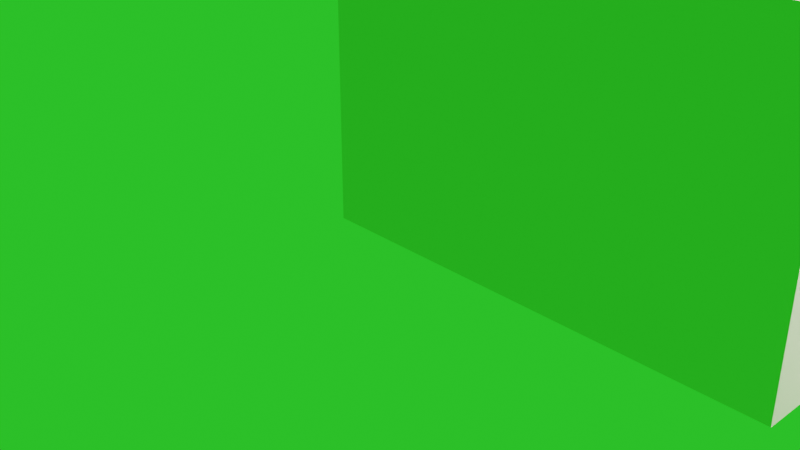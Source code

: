 # Source: Indoor_Scenario_OJAP.blend  (saved by Blender 3.6.11; exported with 4.5.12 LTS)
import bpy
from mathutils import Matrix  # noqa: F401  (used for matrix-valued properties, if any)

bpy.ops.wm.read_factory_settings(use_empty=True)
scene = bpy.context.scene
scene.name = 'Scene'

# ---- collections
col_collection = bpy.data.collections.new('Collection'); scene.collection.children.link(col_collection)

# ---- materials (node trees are filled in below, after node groups)
mat_itu_plasterboard = bpy.data.materials.new('itu_plasterboard')
mat_itu_plasterboard.use_transparent_shadow = False
mat_itu_plasterboard.diffuse_color = (0.8, 0.621, 0.57, 1.0)
mat_itu_chipboard = bpy.data.materials.new('itu_chipboard')
mat_itu_chipboard.use_transparent_shadow = False
mat_itu_chipboard.diffuse_color = (0.8, 0.636, 0.315, 1.0)

# ---- material node trees
mat_itu_plasterboard.use_nodes = True; mat_itu_plasterboard.node_tree.nodes.clear()
_N = mat_itu_plasterboard.node_tree.nodes; _L = mat_itu_plasterboard.node_tree.links
n0 = _N.new('ShaderNodeBsdfPrincipled'); n0.name = 'Principled BSDF'; n0.location = (10, 300)
n0.distribution = 'GGX'
n0.subsurface_method = 'RANDOM_WALK_SKIN'
n0.inputs[3].default_value = 1.45
n0.inputs[27].default_value = (0.0, 0.0, 0.0, 1.0)
n0.inputs[28].default_value = 1.0
n1 = _N.new('ShaderNodeOutputMaterial'); n1.name = 'Material Output'; n1.location = (1100, 160)
n2 = _N.new('ShaderNodeBsdfDiffuse'); n2.name = 'Diffuse BSDF'; n2.location = (200, 320)
n2.inputs[0].default_value = (0.765, 0.65, 0.588, 1.0)
n3 = _N.new('ShaderNodeBsdfAnisotropic'); n3.name = 'Glossy_0'; n3.location = (200, 0)
n3.distribution = 'GGX'
n4 = _N.new('ShaderNodeMixShader'); n4.name = 'Mix_0'; n4.location = (500, 160)
n4.inputs[0].default_value = 0.1
n5 = _N.new('ShaderNodeNewGeometry'); n5.name = 'Input_1'; n5.location = (-80, -70)
n6 = _N.new('ShaderNodeBsdfDiffuse'); n6.name = 'Diffuse_1'; n6.location = (200, -280)
n6.inputs[0].default_value = (0.3, 0.3, 0.3, 1.0)
n7 = _N.new('ShaderNodeMixShader'); n7.name = 'Mix_1'; n7.location = (800, -70)
_L.new(n2.outputs[0], n4.inputs[1])
_L.new(n3.outputs[0], n4.inputs[2])
_L.new(n5.outputs[6], n7.inputs[0])
_L.new(n6.outputs[0], n7.inputs[2])
_L.new(n4.outputs[0], n7.inputs[1])
_L.new(n7.outputs[0], n1.inputs[0])
n1.is_active_output = True
mat_itu_chipboard.use_nodes = True; mat_itu_chipboard.node_tree.nodes.clear()
_N = mat_itu_chipboard.node_tree.nodes; _L = mat_itu_chipboard.node_tree.links
n0 = _N.new('ShaderNodeBsdfPrincipled'); n0.name = 'Principled BSDF'; n0.location = (500, 160)
n0.distribution = 'GGX'
n0.subsurface_method = 'RANDOM_WALK_SKIN'
n0.inputs[3].default_value = 1.45
n0.inputs[27].default_value = (0.0, 0.0, 0.0, 1.0)
n0.inputs[28].default_value = 1.0
n1 = _N.new('ShaderNodeOutputMaterial'); n1.name = 'Material Output'; n1.location = (700, 160)
n2 = _N.new('ShaderNodeTexBrick'); n2.name = 'Brick_0'; n2.location = (300, 160)
n2.inputs[3].default_value = (0.407, 0.411, 0.394, 1.0)
n2.inputs[4].default_value = 3.0
n2.inputs[5].default_value = 0.001
n2.inputs[7].default_value = 0.6
n2.inputs[8].default_value = 0.3
n3 = _N.new('ShaderNodeRGB'); n3.name = 'RGB_0'; n3.location = (70, 160)
n3.outputs[0].default_value = (0.711, 0.668, 0.668, 1.0)
_L.new(n0.outputs[0], n1.inputs[0])
_L.new(n3.outputs[0], n2.inputs[1])
_L.new(n3.outputs[0], n2.inputs[2])
_L.new(n2.outputs[0], n0.inputs[0])
n1.is_active_output = True

# ---- world
world_world = bpy.data.worlds.new('World'); scene.world = world_world
world_world.use_nodes = True; world_world.node_tree.nodes.clear()
_N = world_world.node_tree.nodes; _L = world_world.node_tree.links
n0 = _N.new('ShaderNodeOutputWorld'); n0.name = 'World Output'; n0.location = (300, 300)
n1 = _N.new('ShaderNodeBackground'); n1.name = 'Background'; n1.location = (10, 300)
n1.inputs[0].default_value = (0.02237, 0.6982, 0.01972, 1.0)
_L.new(n1.outputs[0], n0.inputs[0])
n0.is_active_output = True
world_world.color = (0.05088, 0.05088, 0.05088)
world_world.use_sun_shadow = False
world_world.sun_shadow_jitter_overblur = 0.0

# ---- cameras
cam_camera = bpy.data.cameras.new('Camera')
cam_camera.clip_end = 100.0
cam_camera.ortho_scale = 7.314

# ---- lights
light_light = bpy.data.lights.new('Light', 'POINT')
light_light.transmission_factor = 0.0
light_light.energy = 1000.0
light_light.shadow_soft_size = 0.1
light_light.shadow_maximum_resolution = 0.006
light_light.use_absolute_resolution = True
light_light_001 = bpy.data.lights.new('Light.001', 'POINT')
light_light_001.transmission_factor = 0.0
light_light_001.energy = 1000.0
light_light_001.shadow_soft_size = 0.1
light_light_001.shadow_maximum_resolution = 0.006
light_light_001.use_absolute_resolution = True
light_light_002 = bpy.data.lights.new('Light.002', 'POINT')
light_light_002.transmission_factor = 0.0
light_light_002.energy = 1000.0
light_light_002.shadow_soft_size = 0.1
light_light_002.shadow_maximum_resolution = 0.006
light_light_002.use_absolute_resolution = True
light_light_003 = bpy.data.lights.new('Light.003', 'POINT')
light_light_003.transmission_factor = 0.0
light_light_003.energy = 1000.0
light_light_003.shadow_soft_size = 0.1
light_light_003.shadow_maximum_resolution = 0.006
light_light_003.use_absolute_resolution = True

# ---- meshes
me_room = bpy.data.meshes.new('Room')
me_room.from_pydata([(4.0, 0.0, 3.0), (4.0, 0.0, 0.0), (4.0, 3.2, 3.0), (4.0, 3.2, 0.0), (14.0, 3.2, 3.0), (14.0, 3.2, 0.0), (14.0, 6.0, 3.0), (14.0, 6.0, 0.0), (10.0, 6.0, 3.0), (10.0, 6.0, 0.0), (10.0, 12.4, 3.0), (10.0, 12.4, 0.0), (14.0, 12.4, 3.0), (14.0, 12.4, 0.0), (14.0, 16.0, 3.0), (14.0, 16.0, 0.0), (0.0, 16.0, 3.0), (0.0, 16.0, 0.0), (-9.797e-16, 0.0, 3.0), (-9.797e-16, 0.0, 0.0)], [], [(18, 0, 1, 19), (0, 2, 3, 1), (2, 4, 5, 3), (4, 6, 7, 5), (6, 8, 9, 7), (8, 10, 11, 9), (10, 12, 13, 11), (12, 14, 15, 13), (14, 16, 17, 15), (16, 18, 19, 17)])
_uv = me_room.uv_layers.new(name='UVMap')
_uv.uv.foreach_set('vector', [6.048e-05, 0.9999, 6.047e-05, 0.9411, 0.04417, 0.9411, 0.04417, 0.9999, 6.047e-05, 0.9411, 6.047e-05, 0.8941, 0.04417, 0.8941, 0.04417, 0.9411, 6.047e-05, 0.8941, 6.045e-05, 0.747, 0.04417, 0.747, 0.04417, 0.8941, 6.045e-05, 0.747, 6.043e-05, 0.7059, 0.04417, 0.7059, 0.04417, 0.747, 6.043e-05, 0.7059, 6.043e-05, 0.647, 0.04417, 0.647, 0.04417, 0.7059, 6.043e-05, 0.647, 6.044e-05, 0.5529, 0.04417, 0.5529, 0.04417, 0.647, 6.044e-05, 0.5529, 6.041e-05, 0.4941, 0.04417, 0.4941, 0.04417, 0.5529, 6.041e-05, 0.4941, 6.041e-05, 0.4412, 0.04417, 0.4412, 0.04417, 0.4941, 6.041e-05, 0.4412, 6.037e-05, 0.2353, 0.04417, 0.2353, 0.04417, 0.4412, 6.037e-05, 0.2353, 6.034e-05, 6.035e-05, 0.04417, 6.035e-05, 0.04417, 0.2353])
me_room.materials.append(mat_itu_plasterboard)
me_room.update()
me_room_005 = bpy.data.meshes.new('Room.005')
me_room_005.from_pydata([(0.0, 0.0, 3.0), (0.0, 0.0, 0.0), (-5.6, 0.0, 3.0), (-5.6, 0.0, 0.0), (-5.6, -2.4, 3.0), (-5.6, -2.4, 0.0)], [], [(0, 2, 3, 1), (2, 4, 5, 3)])
_uv = me_room_005.uv_layers.new(name='UVMap')
_uv.uv.foreach_set('vector', [0.7272, 0.9999, 0.2182, 0.4909, 0.4909, 0.2182, 0.9999, 0.7272, 0.2182, 0.4909, 6.3e-05, 0.2728, 0.2728, 6.291e-05, 0.4909, 0.2182])
me_room_005.materials.append(mat_itu_plasterboard)
me_room_005.update()
me_room_006 = bpy.data.meshes.new('Room.006')
me_room_006.from_pydata([(0.0, 0.0, 3.0), (0.0, 0.0, 0.0), (-6.0, 0.0, 3.0), (-6.0, 0.0, 0.0)], [], [(0, 1, 3, 2)])
_uv = me_room_006.uv_layers.new(name='UVMap')
_uv.uv.foreach_set('vector', [0.5, 7.068e-05, 7.072e-05, 7.066e-05, 7.074e-05, 0.9999, 0.5, 0.9999])
me_room_006.materials.append(mat_itu_plasterboard)
me_room_006.update()
me_floor = bpy.data.meshes.new('Floor')
me_floor.from_pydata([(4.0, 0.0, 0.0), (4.0, 3.2, 0.0), (14.0, 3.2, 0.0), (14.0, 6.0, 0.0), (10.0, 6.0, 0.0), (10.0, 12.4, 0.0), (14.0, 12.4, 0.0), (14.0, 16.0, 0.0), (0.0, 16.0, 0.0), (-9.797e-16, 0.0, 0.0)], [], [(0, 1, 2, 3, 4, 5, 6, 7, 8, 9)])
_uv = me_floor.uv_layers.new(name='UVMap')
_uv.uv.foreach_set('vector', [0.04429, 0.2629, 0.1284, 0.2629, 0.1284, 6.035e-05, 0.202, 6.035e-05, 0.202, 0.1052, 0.3702, 0.1052, 0.3702, 6.034e-05, 0.4648, 6.033e-05, 0.4648, 0.368, 0.04429, 0.368])
me_floor.materials.append(mat_itu_chipboard)
me_floor.update()

# ---- objects
ob_light = bpy.data.objects.new('Light', light_light)
ob_camera = bpy.data.objects.new('Camera', cam_camera)
ob_room = bpy.data.objects.new('Room', me_room)
ob_light_001 = bpy.data.objects.new('Light.001', light_light_001)
ob_light_002 = bpy.data.objects.new('Light.002', light_light_002)
ob_light_003 = bpy.data.objects.new('Light.003', light_light_003)
ob_room_002 = bpy.data.objects.new('Room.002', me_room_005)
ob_room_001 = bpy.data.objects.new('Room.001', me_room_006)
ob_floor = bpy.data.objects.new('Floor', me_floor)

# ---- transforms, parenting, visibility, modifiers, constraints
ob_light.location = (2.5, 11.0, 2.8)
ob_light.rotation_euler = (0.6503, 0.05522, 1.866)
ob_light.lock_rotations_4d = False
ob_light.empty_display_type = 'ARROWS'
ob_light.color = (0.0, 0.0, 0.0, 0.0)
ob_light.lineart.crease_threshold = 0.0
ob_camera.location = (7.359, -6.926, 4.958)
ob_camera.rotation_euler = (1.109, 0.0, 0.8149)
ob_camera.lock_rotations_4d = False
ob_camera.empty_display_type = 'ARROWS'
ob_camera.color = (0.0, 0.0, 0.0, 0.0)
ob_camera.display_type = 'WIRE'
ob_camera.lineart.crease_threshold = 0.0
ob_room.location = (0.0, 0.0, 0.0)
_m = ob_room.modifiers.new('Solidify', 'SOLIDIFY')
_m.thickness = 0.4
_m.use_even_offset = True
_m.use_quality_normals = True
ob_light_001.location = (7.5, 8.5, 2.8)
ob_light_001.rotation_euler = (0.6503, 0.05522, 1.866)
ob_light_001.lock_rotations_4d = False
ob_light_001.empty_display_type = 'ARROWS'
ob_light_001.color = (0.0, 0.0, 0.0, 0.0)
ob_light_001.lineart.crease_threshold = 0.0
ob_light_002.location = (7.5, 2.5, 2.8)
ob_light_002.rotation_euler = (0.6503, 0.05522, 1.866)
ob_light_002.lock_rotations_4d = False
ob_light_002.empty_display_type = 'ARROWS'
ob_light_002.color = (0.0, 0.0, 0.0, 0.0)
ob_light_002.lineart.crease_threshold = 0.0
ob_light_003.location = (7.5, 16.5, 2.8)
ob_light_003.rotation_euler = (0.6503, 0.05522, 1.866)
ob_light_003.lock_rotations_4d = False
ob_light_003.empty_display_type = 'ARROWS'
ob_light_003.color = (0.0, 0.0, 0.0, 0.0)
ob_light_003.lineart.crease_threshold = 0.0
ob_room_002.location = (10.0, 12.0, 0.0)
_m = ob_room_002.modifiers.new('Solidify', 'SOLIDIFY')
_m.thickness = 0.4
_m.use_even_offset = True
_m.use_quality_normals = True
ob_room_001.location = (10.0, 6.4, 0.0)
_m = ob_room_001.modifiers.new('Solidify', 'SOLIDIFY')
_m.thickness = 0.4
_m.use_even_offset = True
_m.use_quality_normals = True
ob_floor.parent = ob_room
ob_floor.location = (0.0, 0.0, 0.0)

# ---- collection membership
col_collection.objects.link(ob_light)
col_collection.objects.link(ob_camera)
col_collection.objects.link(ob_room)
col_collection.objects.link(ob_light_001)
col_collection.objects.link(ob_light_002)
col_collection.objects.link(ob_light_003)
col_collection.objects.link(ob_room_002)
col_collection.objects.link(ob_room_001)
col_collection.objects.link(ob_floor)

# ---- scene / render settings (as saved in the file)
scene.camera = ob_camera
scene.frame_start = 1; scene.frame_end = 250; scene.frame_set(1)
scene.render.engine = 'BLENDER_EEVEE_NEXT'
scene.cycles.sampling_pattern = 'TABULATED_SOBOL'
scene.view_settings.view_transform = 'Filmic'
bpy.context.view_layer.update()
